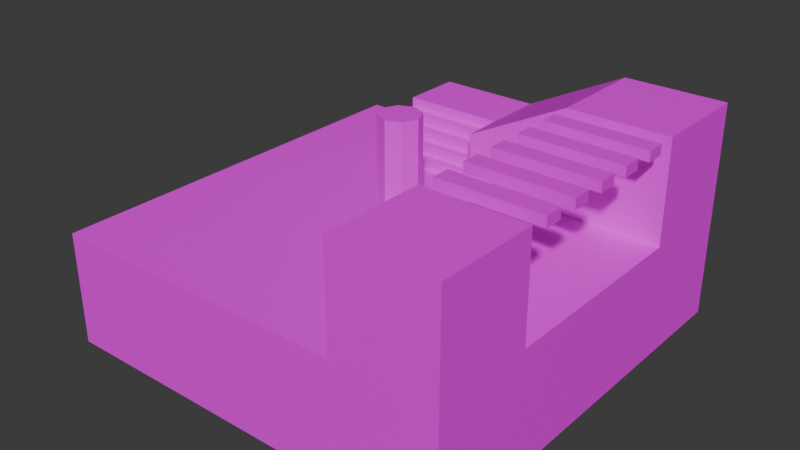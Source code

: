 # Source: chamber.blend  (saved by Blender 4.3.34; exported with 4.5.12 LTS)
import bpy
from mathutils import Matrix  # noqa: F401  (used for matrix-valued properties, if any)

bpy.ops.wm.read_factory_settings(use_empty=True)
scene = bpy.context.scene
scene.name = 'Scene'

# ---- images (referenced by path relative to the original .blend; pixels are not part of the script)
import os
ASSET_DIR = os.environ.get("B2B_ASSET_DIR", "")  # directory of the original .blend (textures are referenced by path, not embedded)
HERE = os.path.dirname(os.path.abspath(__file__))  # packed textures are extracted next to this script under _unpacked/

def load_image(name, relpath, width, height, colorspace="sRGB"):
    """Load a texture the original file referenced (path relative to the .blend, or extracted next to this script)."""
    p = next((c for c in (os.path.join(HERE, relpath), os.path.join(ASSET_DIR, relpath)) if relpath and os.path.exists(c)), "")
    if p:
        img = bpy.data.images.load(p, check_existing=True)
        img.name = name
    else:  # same state as the original file: an image datablock whose file is absent (Cycles renders it pink)
        img = bpy.data.images.new(name, width, height)
        img.source = "FILE"
        img.filepath = "//" + (relpath or name)
    img.colorspace_settings.name = colorspace
    return img
img_green_png = load_image('green.png', 'textures/green.png', 1024, 1024, 'sRGB')

# ---- materials (node trees are filled in below, after node groups)
mat_material = bpy.data.materials.new('Material')

# ---- material node trees
mat_material.use_nodes = True; mat_material.node_tree.nodes.clear()
_N = mat_material.node_tree.nodes; _L = mat_material.node_tree.links
n0 = _N.new('ShaderNodeBsdfPrincipled'); n0.name = 'Principled BSDF'; n0.location = (10, 300)
n1 = _N.new('ShaderNodeOutputMaterial'); n1.name = 'Material Output'; n1.location = (300, 300)
n2 = _N.new('ShaderNodeTexImage'); n2.name = 'Image Texture'; n2.location = (-280, 280)
n2.image = img_green_png
n2.interpolation = 'Closest'
_L.new(n0.outputs[0], n1.inputs[0])
_L.new(n2.outputs[0], n0.inputs[0])
n1.is_active_output = True

# ---- world
world_world = bpy.data.worlds.new('World'); scene.world = world_world
world_world.use_nodes = True; world_world.node_tree.nodes.clear()
_N = world_world.node_tree.nodes; _L = world_world.node_tree.links
n0 = _N.new('ShaderNodeOutputWorld'); n0.name = 'World Output'; n0.location = (300, 300)
n1 = _N.new('ShaderNodeBackground'); n1.name = 'Background'; n1.location = (10, 300)
n1.inputs[0].default_value = (0.05088, 0.05088, 0.05088, 1.0)
_L.new(n1.outputs[0], n0.inputs[0])
n0.is_active_output = True
world_world.color = (0.05088, 0.05088, 0.05088)
world_world.sun_shadow_jitter_overblur = 0.0

# ---- meshes
me_cube = bpy.data.meshes.new('Cube')
me_cube.from_pydata([(-22.96, -19.94, -11.55), (-22.96, -19.94, -0.5485), (-22.96, 20.06, -11.55), (-22.96, 20.06, -0.5485), (17.04, -19.94, -11.55), (17.04, -19.94, -0.5485), (17.04, 20.06, -11.55), (17.04, 20.06, -0.5485), (-2.957, 20.06, -0.5485), (-2.957, 20.06, 4.451), (7.043, 20.06, 9.451), (17.04, 20.06, 9.451), (17.04, 10.06, 9.451), (7.043, 10.06, 9.451), (-12.96, 20.06, 4.451), (-12.96, 20.06, -0.5485), (-2.957, 14.06, 4.451), (-2.957, 10.06, -0.5485), (-2.857, 10.06, 4.451), (-2.957, 14.06, 3.451), (-2.957, 13.06, 3.451), (-2.957, 13.06, 2.451), (-2.957, 12.06, 2.451), (-2.957, 12.06, 1.451), (-2.957, 11.06, 1.451), (-2.957, 11.06, 0.4515), (-2.957, 10.06, 0.4515), (-12.96, 14.06, 4.451), (-12.96, 10.06, -0.5485), (-12.96, 10.06, 0.4515), (-12.96, 11.06, 0.4515), (-12.96, 11.06, 1.451), (-12.96, 12.06, 1.451), (-12.96, 12.06, 2.451), (-12.96, 13.06, 2.451), (-12.96, 13.06, 3.451), (-12.96, 14.06, 3.451), (7.043, -19.94, -0.5485), (7.043, -9.944, -0.5485), (17.04, -9.944, 9.451), (17.04, -19.94, 9.451), (7.043, -19.94, 9.451), (7.043, -9.944, 9.451), (7.043, 8.256, 9.451), (7.043, 6.456, 9.451), (7.043, 4.556, 9.451), (7.043, 2.756, 9.451), (7.043, 0.9559, 9.451), (7.043, -0.8441, 9.451), (7.043, -2.644, 9.451), (7.043, -4.444, 9.451), (7.043, -6.344, 9.451), (7.043, -8.144, 9.451), (17.04, 8.256, 9.451), (17.04, 6.456, 9.451), (17.04, 4.556, 9.451), (17.04, 2.756, 9.451), (17.04, 0.9559, 9.451), (17.04, -0.8441, 9.451), (17.04, -2.644, 9.451), (17.04, -4.444, 9.451), (17.04, -6.344, 9.451), (17.04, -8.144, 9.451), (7.043, 8.256, 8.451), (7.043, 6.456, 8.451), (7.043, 4.556, 8.451), (7.043, 2.756, 8.451), (7.043, 0.9559, 8.451), (7.043, -0.8441, 8.451), (7.043, -2.644, 8.451), (7.043, -4.444, 8.451), (7.043, -6.344, 8.451), (7.043, -8.144, 8.451), (17.04, 8.256, 8.451), (17.04, 6.456, 8.451), (17.04, 4.556, 8.451), (17.04, 2.756, 8.451), (17.04, 0.9559, 8.451), (17.04, -0.8441, 8.451), (17.04, -2.644, 8.451), (17.04, -4.444, 8.451), (17.04, -6.344, 8.451), (17.04, -8.144, 8.451), (17.04, 10.06, -0.5485), (17.04, -9.944, -0.5485), (7.043, 20.06, -0.5485), (7.043, 10.06, -0.5485)], [], [(6, 7, 83, 84, 5, 4), (0, 1, 3, 2), (0, 4, 5, 37, 1), (2, 3, 15, 8, 85, 7, 6), (16, 19, 20, 21, 22, 23, 24, 25, 26, 18), (11, 10, 13, 12), (9, 16, 18, 13, 10), (9, 8, 15, 14), (15, 28, 29, 30, 31, 32, 33, 34, 35, 36, 27, 14), (16, 27, 36, 19), (19, 36, 35, 20), (20, 35, 34, 21), (21, 34, 33, 22), (22, 33, 32, 23), (23, 32, 31, 24), (24, 31, 30, 25), (25, 30, 29, 26), (26, 29, 28, 17), (16, 9, 14, 27), (26, 17, 86, 13, 18), (38, 37, 41, 42), (42, 41, 40, 39), (5, 84, 39, 40), (84, 38, 42, 39), (37, 5, 40, 41), (43, 44, 54, 53), (45, 46, 56, 55), (47, 48, 58, 57), (49, 50, 60, 59), (51, 52, 62, 61), (63, 73, 74, 64), (65, 75, 76, 66), (67, 77, 78, 68), (69, 79, 80, 70), (71, 81, 82, 72), (59, 60, 80, 79), (46, 45, 65, 66), (49, 59, 79, 69), (61, 62, 82, 81), (48, 47, 67, 68), (60, 50, 70, 80), (43, 53, 73, 63), (50, 49, 69, 70), (51, 61, 81, 71), (54, 44, 64, 74), (52, 51, 71, 72), (62, 52, 72, 82), (45, 55, 75, 65), (53, 54, 74, 73), (56, 46, 66, 76), (55, 56, 76, 75), (47, 57, 77, 67), (57, 58, 78, 77), (44, 43, 63, 64), (58, 48, 68, 78), (8, 9, 10, 85), (83, 7, 11, 12), (85, 10, 11, 7), (12, 13, 86, 83), (3, 1, 37, 38, 84, 83, 86, 17, 28, 15)])
_uv = me_cube.uv_layers.new(name='UVMap')
_uv.uv.foreach_set('vector', [8.5, -1.5, 8.5, 2.5, 4.5, 2.5, -3.5, 2.5, -7.5, 2.5, -7.5, -1.5, -1.5, -7.0, 2.5, -7.0, 2.5, 9.0, -1.5, 9.0, -8.0, -1.5, 8.0, -1.5, 8.0, 2.5, 4.0, 2.5, -8.0, 2.5, 9.5, -2.0, 9.5, 2.0, 5.5, 2.0, 1.5, 2.0, -2.5, 2.0, -6.5, 2.0, -6.5, -2.0, 0.9, -0.5, 0.9, -0.9, 1.3, -0.9, 1.3, -1.3, 1.7, -1.3, 1.7, -1.7, 2.1, -1.7, 2.1, -2.1, 2.5, -2.1, 2.5, -0.5, -1.5, 2.5, -1.5, -1.5, 2.5, -1.5, 2.5, 2.5, -1.5, 0.5, 0.9, 0.5, 2.5, 0.5, 2.5, 4.5, -1.5, 4.5, -2.0, 1.5, -2.0, -0.5, 2.0, -0.5, 2.0, 1.5, -1.5, -2.5, 2.5, -2.5, 2.5, -2.1, 2.1, -2.1, 2.1, -1.7, 1.7, -1.7, 1.7, -1.3, 1.3, -1.3, 1.3, -0.9, 0.9, -0.9, 0.9, -0.5, -1.5, -0.5, -1.5, -0.25, 2.5, -0.25, 2.5, 0.75, -1.5, 0.75, 0.875, 2.5, 0.875, -1.5, 1.25, -1.5, 1.25, 2.5, -1.5, -0.25, 2.5, -0.25, 2.5, 0.75, -1.5, 0.75, 1.25, 2.5, 1.25, -1.5, 1.75, -1.5, 1.75, 2.5, -1.5, -0.25, 2.5, -0.25, 2.5, 0.75, -1.5, 0.75, 1.75, 2.5, 1.75, -1.5, 2.125, -1.5, 2.125, 2.5, -1.5, -0.25, 2.5, -0.25, 2.5, 0.75, -1.5, 0.75, 2.125, 2.5, 2.125, -1.5, 2.5, -1.5, 2.5, 2.5, -1.5, -0.25, 2.5, -0.25, 2.5, 0.75, -1.5, 0.75, 0.875, 2.5, -1.5, 2.5, -1.5, -1.5, 0.875, -1.5, -1.25, -1.1, -1.25, -1.5, 2.75, -1.5, 2.75, 2.5, -1.21, 0.5, -1.5, -1.5, 2.5, -1.5, 2.5, 2.5, -1.5, 2.5, 2.5, 2.5, -1.5, 2.5, -1.5, -1.5, 2.5, -1.5, -1.5, -1.5, 2.5, -1.5, 2.5, 2.5, -1.5, 2.5, -1.5, 2.5, -1.5, -1.5, 2.5, -1.5, 2.5, 2.5, -1.5, 2.5, -1.5, -1.5, 2.5, -1.5, 2.5, 2.5, 0.25, -1.5, 0.75, -1.5, 0.75, 2.5, 0.25, 2.5, 0.75, -1.5, 1.25, -1.5, 1.25, 2.5, 0.75, 2.5, 0.75, -1.5, 1.25, -1.5, 1.25, 2.5, 0.75, 2.5, 0.75, -1.5, 1.25, -1.5, 1.25, 2.5, 0.75, 2.5, 0.75, -1.5, 1.25, -1.5, 1.25, 2.5, 0.75, 2.5, -1.5, 0.25, 2.5, 0.25, 2.5, 1.25, -1.5, 1.25, -1.5, 0.25, 2.5, 0.25, 2.5, 1.25, -1.5, 1.25, -1.5, 0.25, 2.5, 0.25, 2.5, 1.25, -1.5, 1.25, -1.5, 0.25, 2.5, 0.25, 2.5, 1.25, -1.5, 1.25, -1.5, 0.25, 2.5, 0.25, 2.5, 1.25, -1.5, 1.25, 0.0, 0.0, 1.0, 0.0, 1.0, 1.0, 0.0, 1.0, 0.0, 0.0, 1.0, 0.0, 1.0, 1.0, 0.0, 1.0, -1.5, 0.0, 2.5, 0.0, 2.5, 1.0, -1.5, 1.0, 0.0, 0.0, 1.0, 0.0, 1.0, 1.0, 0.0, 1.0, 0.0, 0.0, 1.0, 0.0, 1.0, 1.0, 0.0, 1.0, -1.5, 0.0, 2.5, 0.0, 2.5, 1.0, -1.5, 1.0, -1.5, 0.0, 2.5, 0.0, 2.5, 1.0, -1.5, 1.0, 0.0, 0.0, 1.0, 0.0, 1.0, 1.0, 0.0, 1.0, -1.5, 0.0, 2.5, 0.0, 2.5, 1.0, -1.5, 1.0, -1.5, 0.0, 2.5, 0.0, 2.5, 1.0, -1.5, 1.0, 0.0, 0.0, 1.0, 0.0, 1.0, 1.0, 0.0, 1.0, -1.5, 0.0, 2.5, 0.0, 2.5, 1.0, -1.5, 1.0, -1.5, 0.0, 2.5, 0.0, 2.5, 1.0, -1.5, 1.0, 0.0, 0.0, 1.0, 0.0, 1.0, 1.0, 0.0, 1.0, -1.5, 0.0, 2.5, 0.0, 2.5, 1.0, -1.5, 1.0, 0.0, 0.0, 1.0, 0.0, 1.0, 1.0, 0.0, 1.0, -1.5, 0.0, 2.5, 0.0, 2.5, 1.0, -1.5, 1.0, 0.0, 0.0, 1.0, 0.0, 1.0, 1.0, 0.0, 1.0, 0.0, 0.0, 1.0, 0.0, 1.0, 1.0, 0.0, 1.0, -1.5, 0.0, 2.5, 0.0, 2.5, 1.0, -1.5, 1.0, 2.0, -0.5, 2.0, 1.5, -2.0, 3.5, -2.0, -0.5, -1.5, -1.75, 2.5, -1.75, 2.5, 2.25, -1.5, 2.25, 2.5, 2.5, -1.5, 2.5, -1.5, -1.5, 2.5, -1.5, 2.75, 2.5, -1.25, 2.5, -1.25, -1.5, 2.75, -1.5, -6.0, 9.5, -6.0, -6.5, 6.0, -6.5, 6.0, -2.5, 10.0, -2.5, 10.0, 5.5, 6.0, 5.5, 2.0, 5.5, -2.0, 5.5, -2.0, 9.5])
me_cube.materials.append(mat_material)
me_cube.update()
me_cube_002 = bpy.data.meshes.new('Cube.002')
me_cube_002.from_pydata([(-2.384e-07, 2.0, -2.384e-07), (-1.4, 1.4, -2.384e-07), (-2.0, 0.0, -2.384e-07), (-1.4, -1.4, -2.384e-07), (-2.384e-07, -2.0, -2.384e-07), (1.4, -1.4, -2.384e-07), (2.0, 0.0, -2.384e-07), (1.4, 1.4, -2.384e-07), (-1.4, 1.4, 10.0), (-2.384e-07, 2.0, 10.0), (-2.0, 0.0, 10.0), (-1.4, -1.4, 10.0), (-2.384e-07, -2.0, 10.0), (1.4, -1.4, 10.0), (2.0, 0.0, 10.0), (1.4, 1.4, 10.0), (1.4, -1.4, 2.5), (1.4, -1.4, 5.0), (1.4, -1.4, 7.5), (-2.384e-07, -2.0, 7.5), (-2.384e-07, -2.0, 5.0), (-2.384e-07, -2.0, 2.5), (-1.4, -1.4, 2.5), (-1.4, -1.4, 5.0), (-1.4, -1.4, 7.5), (-2.0, 0.0, 7.5), (-2.0, 0.0, 5.0), (-2.0, 0.0, 2.5), (-1.4, 1.4, 2.5), (-1.4, 1.4, 5.0), (-1.4, 1.4, 7.5), (-2.384e-07, 2.0, 7.5), (-2.384e-07, 2.0, 5.0), (-2.384e-07, 2.0, 2.5), (1.4, 1.4, 7.5), (1.4, 1.4, 5.0), (1.4, 1.4, 2.5), (2.0, 0.0, 2.5), (2.0, 0.0, 5.0), (2.0, 0.0, 7.5)], [], [(8, 10, 11, 12, 13, 14, 15, 9), (19, 18, 13, 12), (25, 24, 11, 10), (31, 30, 8, 9), (34, 31, 9, 15), (18, 39, 14, 13), (24, 19, 12, 11), (30, 25, 10, 8), (39, 34, 15, 14), (6, 7, 36, 37), (37, 36, 35, 38), (38, 35, 34, 39), (1, 2, 27, 28), (28, 27, 26, 29), (29, 26, 25, 30), (3, 4, 21, 22), (22, 21, 20, 23), (23, 20, 19, 24), (5, 6, 37, 16), (16, 37, 38, 17), (17, 38, 39, 18), (7, 0, 33, 36), (36, 33, 32, 35), (35, 32, 31, 34), (0, 1, 28, 33), (33, 28, 29, 32), (32, 29, 30, 31), (2, 3, 22, 27), (27, 22, 23, 26), (26, 23, 24, 25), (4, 5, 16, 21), (21, 16, 17, 20), (20, 17, 18, 19)])
_uv = me_cube_002.uv_layers.new(name='UVMap')
_uv.uv.foreach_set('vector', [-0.1875, 0.9375, -0.5, 0.25, -0.1875, -0.4375, 0.5, -0.75, 1.188, -0.4375, 1.5, 0.25, 1.188, 0.9375, 0.5, 1.25, 0.0, 0.0, 1.0, 0.0, 1.0, 1.0, 0.0, 1.0, 0.0, 0.0, 1.0, 0.0, 1.0, 1.0, 0.0, 1.0, 0.0, 0.0, 1.0, 0.0, 1.0, 1.0, 0.0, 1.0, 0.0, 0.0, 1.0, 0.0, 1.0, 1.0, 0.0, 1.0, 0.0, 0.0, 1.0, 0.0, 1.0, 1.0, 0.0, 1.0, 0.0, 0.0, 1.0, 0.0, 1.0, 1.0, 0.0, 1.0, 0.0, 0.0, 1.0, 0.0, 1.0, 1.0, 0.0, 1.0, 0.0, 0.0, 1.0, 0.0, 1.0, 1.0, 0.0, 1.0, 0.0, 0.0, 1.0, 0.0, 1.0, 1.0, 0.0, 1.0, 0.0, 0.0, 1.0, 0.0, 1.0, 1.0, 0.0, 1.0, 0.0, 0.0, 1.0, 0.0, 1.0, 1.0, 0.0, 1.0, 0.0, 0.0, 1.0, 0.0, 1.0, 1.0, 0.0, 1.0, 0.0, 0.0, 1.0, 0.0, 1.0, 1.0, 0.0, 1.0, 0.0, 0.0, 1.0, 0.0, 1.0, 1.0, 0.0, 1.0, 0.0, 0.0, 1.0, 0.0, 1.0, 1.0, 0.0, 1.0, 0.0, 0.0, 1.0, 0.0, 1.0, 1.0, 0.0, 1.0, 0.0, 0.0, 1.0, 0.0, 1.0, 1.0, 0.0, 1.0, 0.0, 0.0, 1.0, 0.0, 1.0, 1.0, 0.0, 1.0, 0.0, 0.0, 1.0, 0.0, 1.0, 1.0, 0.0, 1.0, 0.0, 0.0, 1.0, 0.0, 1.0, 1.0, 0.0, 1.0, 0.0, 0.0, 1.0, 0.0, 1.0, 1.0, 0.0, 1.0, 0.0, 0.0, 1.0, 0.0, 1.0, 1.0, 0.0, 1.0, 0.0, 0.0, 1.0, 0.0, 1.0, 1.0, 0.0, 1.0, 0.0, 0.0, 1.0, 0.0, 1.0, 1.0, 0.0, 1.0, 0.0, 0.0, 1.0, 0.0, 1.0, 1.0, 0.0, 1.0, 0.0, 0.0, 1.0, 0.0, 1.0, 1.0, 0.0, 1.0, 0.0, 0.0, 1.0, 0.0, 1.0, 1.0, 0.0, 1.0, 0.0, 0.0, 1.0, 0.0, 1.0, 1.0, 0.0, 1.0, 0.0, 0.0, 1.0, 0.0, 1.0, 1.0, 0.0, 1.0, 0.0, 0.0, 1.0, 0.0, 1.0, 1.0, 0.0, 1.0, 0.0, 0.0, 1.0, 0.0, 1.0, 1.0, 0.0, 1.0, 0.0, 0.0, 1.0, 0.0, 1.0, 1.0, 0.0, 1.0])
me_cube_002.materials.append(mat_material)
me_cube_002.update()

# ---- objects
ob_level = bpy.data.objects.new('Level', me_cube)
ob_pillar = bpy.data.objects.new('Pillar', me_cube_002)

# ---- transforms, parenting, visibility, modifiers, constraints
ob_level.location = (2.957, -0.05587, 0.5485)
ob_pillar.location = (0.0, 0.0, 0.0)

# ---- collection membership
scene.collection.objects.link(ob_level)
scene.collection.objects.link(ob_pillar)

# ---- scene / render settings (as saved in the file)
scene.frame_start = 1; scene.frame_end = 250; scene.frame_set(66)
scene.render.engine = 'BLENDER_EEVEE_NEXT'
bpy.context.view_layer.update()

# ---- added for rendering (the .blend has no active camera and no usable light): camera, sun
cam_auto = bpy.data.cameras.new('AutoCamera')
cam_auto.lens = 50.0
cam_auto.sensor_width = 36.0
cam_auto.clip_end = 1000.0
ob_auto_camera = bpy.data.objects.new('AutoCamera', cam_auto)
scene.collection.objects.link(ob_auto_camera)
ob_auto_camera.location = (55.8287, -66.9944, 44.163)
ob_auto_camera.rotation_euler = (1.09748, -7.21219e-08, 0.694738)
scene.camera = ob_auto_camera
light_auto_sun = bpy.data.lights.new('AutoSun', 'SUN')
light_auto_sun.energy = 3.0
light_auto_sun.angle = 0.0523599
ob_auto_sun = bpy.data.objects.new('AutoSun', light_auto_sun)
scene.collection.objects.link(ob_auto_sun)
ob_auto_sun.rotation_euler = (0.872665, 0.174533, 0.523599)
bpy.context.view_layer.update()
